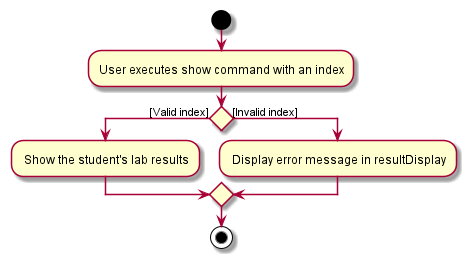

The diagram above was rendered by PlantUML. Its source (embedded in the PNG):
@startuml
start
:User executes show command with an index;

if () then ([Valid index])
    : Show the student's lab results;
else ([Invalid index])
    : Display error message in resultDisplay;
endif
stop
@enduml